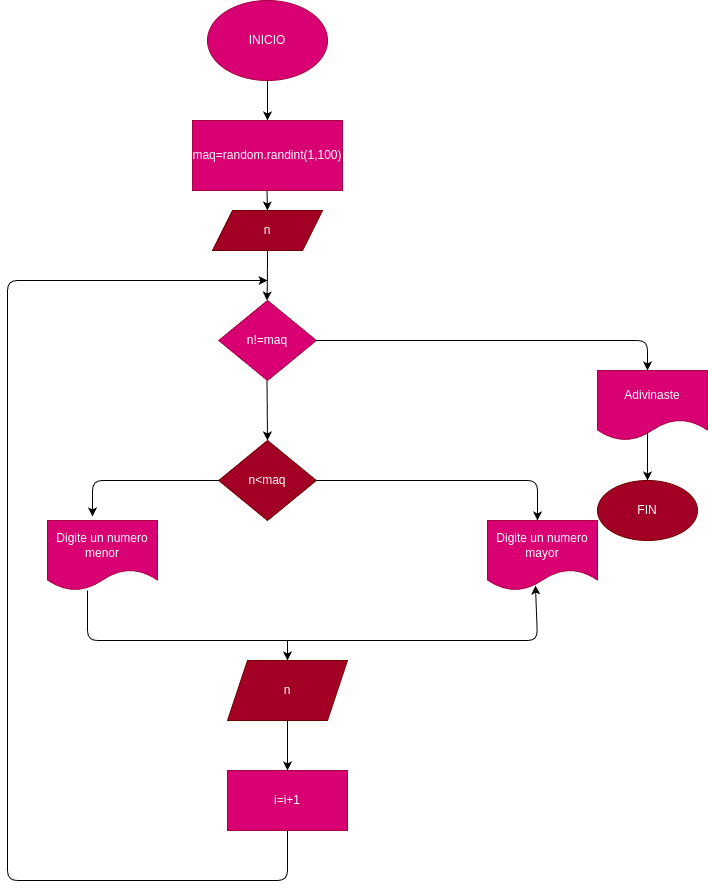

The diagram above was exported from draw.io. Its source (the exported page's mxGraphModel, read from the mxfile embedded in the PNG):
<mxGraphModel dx="1489" dy="461" grid="1" gridSize="10" guides="1" tooltips="1" connect="1" arrows="1" fold="1" page="1" pageScale="1" pageWidth="827" pageHeight="1169" math="0" shadow="0">
  <root>
    <mxCell id="0" />
    <mxCell id="1" parent="0" />
    <mxCell id="2" value="INICIO" style="ellipse;whiteSpace=wrap;html=1;fillColor=#d80073;fontColor=#ffffff;strokeColor=#A50040;" vertex="1" parent="1">
      <mxGeometry x="200" y="80" width="120" height="80" as="geometry" />
    </mxCell>
    <mxCell id="7" value="n" style="shape=parallelogram;perimeter=parallelogramPerimeter;whiteSpace=wrap;html=1;fixedSize=1;fillColor=#a20025;fontColor=#ffffff;strokeColor=#6F0000;" vertex="1" parent="1">
      <mxGeometry x="205" y="290" width="110" height="40" as="geometry" />
    </mxCell>
    <mxCell id="8" value="" style="endArrow=classic;html=1;" edge="1" parent="1">
      <mxGeometry width="50" height="50" relative="1" as="geometry">
        <mxPoint x="260" y="160" as="sourcePoint" />
        <mxPoint x="260" y="200" as="targetPoint" />
      </mxGeometry>
    </mxCell>
    <mxCell id="9" value="" style="endArrow=classic;html=1;" edge="1" parent="1" target="10">
      <mxGeometry width="50" height="50" relative="1" as="geometry">
        <mxPoint x="260" y="240" as="sourcePoint" />
        <mxPoint x="260" y="280" as="targetPoint" />
      </mxGeometry>
    </mxCell>
    <mxCell id="10" value="maq=random.randint(1,100)" style="rounded=0;whiteSpace=wrap;html=1;fillColor=#d80073;fontColor=#ffffff;strokeColor=#A50040;" vertex="1" parent="1">
      <mxGeometry x="185" y="200" width="150" height="70" as="geometry" />
    </mxCell>
    <mxCell id="11" value="" style="endArrow=classic;html=1;exitX=0.5;exitY=1;exitDx=0;exitDy=0;" edge="1" parent="1" source="7">
      <mxGeometry width="50" height="50" relative="1" as="geometry">
        <mxPoint x="259.5" y="340" as="sourcePoint" />
        <mxPoint x="259.5" y="380" as="targetPoint" />
        <Array as="points">
          <mxPoint x="260" y="350" />
        </Array>
      </mxGeometry>
    </mxCell>
    <mxCell id="16" value="n&amp;lt;maq" style="rhombus;whiteSpace=wrap;html=1;fillColor=#a20025;fontColor=#ffffff;strokeColor=#6F0000;" vertex="1" parent="1">
      <mxGeometry x="211.25" y="520" width="97.5" height="80" as="geometry" />
    </mxCell>
    <mxCell id="22" value="" style="endArrow=classic;html=1;" edge="1" parent="1">
      <mxGeometry width="50" height="50" relative="1" as="geometry">
        <mxPoint x="259.5" y="460" as="sourcePoint" />
        <mxPoint x="260" y="520" as="targetPoint" />
      </mxGeometry>
    </mxCell>
    <mxCell id="24" value="" style="endArrow=classic;html=1;exitX=1;exitY=0.5;exitDx=0;exitDy=0;" edge="1" parent="1">
      <mxGeometry width="50" height="50" relative="1" as="geometry">
        <mxPoint x="308.75" y="560" as="sourcePoint" />
        <mxPoint x="530" y="600" as="targetPoint" />
        <Array as="points">
          <mxPoint x="530" y="560" />
        </Array>
      </mxGeometry>
    </mxCell>
    <mxCell id="30" value="" style="endArrow=classic;html=1;" edge="1" parent="1">
      <mxGeometry width="50" height="50" relative="1" as="geometry">
        <mxPoint x="280" y="910" as="sourcePoint" />
        <mxPoint x="260" y="360" as="targetPoint" />
        <Array as="points">
          <mxPoint x="280" y="960" />
          <mxPoint y="960" />
          <mxPoint y="360" />
        </Array>
      </mxGeometry>
    </mxCell>
    <mxCell id="32" value="n!=maq" style="rhombus;whiteSpace=wrap;html=1;fillColor=#d80073;fontColor=#ffffff;strokeColor=#A50040;" vertex="1" parent="1">
      <mxGeometry x="211.25" y="380" width="97.5" height="80" as="geometry" />
    </mxCell>
    <mxCell id="39" value="" style="endArrow=classic;html=1;exitX=1;exitY=0.5;exitDx=0;exitDy=0;" edge="1" parent="1">
      <mxGeometry width="50" height="50" relative="1" as="geometry">
        <mxPoint x="308.75" y="420" as="sourcePoint" />
        <mxPoint x="640" y="450" as="targetPoint" />
        <Array as="points">
          <mxPoint x="640" y="420" />
        </Array>
      </mxGeometry>
    </mxCell>
    <mxCell id="41" value="Digite un numero mayor" style="shape=document;whiteSpace=wrap;html=1;boundedLbl=1;fillColor=#d80073;fontColor=#ffffff;strokeColor=#A50040;" vertex="1" parent="1">
      <mxGeometry x="480" y="600" width="110" height="70" as="geometry" />
    </mxCell>
    <mxCell id="43" value="Digite un numero menor" style="shape=document;whiteSpace=wrap;html=1;boundedLbl=1;fillColor=#d80073;fontColor=#ffffff;strokeColor=#A50040;" vertex="1" parent="1">
      <mxGeometry x="40" y="600" width="110" height="70" as="geometry" />
    </mxCell>
    <mxCell id="45" value="" style="endArrow=classic;html=1;entryX=0.409;entryY=-0.057;entryDx=0;entryDy=0;entryPerimeter=0;" edge="1" parent="1" target="43">
      <mxGeometry width="50" height="50" relative="1" as="geometry">
        <mxPoint x="211.25" y="560" as="sourcePoint" />
        <mxPoint x="261.25" y="510" as="targetPoint" />
        <Array as="points">
          <mxPoint x="85" y="560" />
        </Array>
      </mxGeometry>
    </mxCell>
    <mxCell id="47" value="" style="endArrow=classic;html=1;entryX=0.436;entryY=0.929;entryDx=0;entryDy=0;entryPerimeter=0;" edge="1" parent="1" target="41">
      <mxGeometry width="50" height="50" relative="1" as="geometry">
        <mxPoint x="80" y="670" as="sourcePoint" />
        <mxPoint x="130" y="620" as="targetPoint" />
        <Array as="points">
          <mxPoint x="80" y="720" />
          <mxPoint x="530" y="720" />
        </Array>
      </mxGeometry>
    </mxCell>
    <mxCell id="49" value="" style="endArrow=classic;html=1;" edge="1" parent="1">
      <mxGeometry width="50" height="50" relative="1" as="geometry">
        <mxPoint x="259.5" y="270" as="sourcePoint" />
        <mxPoint x="260" y="290" as="targetPoint" />
      </mxGeometry>
    </mxCell>
    <mxCell id="50" value="Adivinaste" style="shape=document;whiteSpace=wrap;html=1;boundedLbl=1;fillColor=#d80073;fontColor=#ffffff;strokeColor=#A50040;" vertex="1" parent="1">
      <mxGeometry x="590" y="450" width="110" height="70" as="geometry" />
    </mxCell>
    <mxCell id="54" value="n" style="shape=parallelogram;perimeter=parallelogramPerimeter;whiteSpace=wrap;html=1;fixedSize=1;fillColor=#a20025;fontColor=#ffffff;strokeColor=#6F0000;" vertex="1" parent="1">
      <mxGeometry x="220" y="740" width="120" height="60" as="geometry" />
    </mxCell>
    <mxCell id="55" value="" style="endArrow=classic;html=1;entryX=0.5;entryY=0;entryDx=0;entryDy=0;" edge="1" parent="1" target="54">
      <mxGeometry width="50" height="50" relative="1" as="geometry">
        <mxPoint x="280" y="720" as="sourcePoint" />
        <mxPoint x="330" y="670" as="targetPoint" />
      </mxGeometry>
    </mxCell>
    <mxCell id="57" value="i=i+1" style="rounded=0;whiteSpace=wrap;html=1;fillColor=#d80073;fontColor=#ffffff;strokeColor=#A50040;" vertex="1" parent="1">
      <mxGeometry x="220" y="850" width="120" height="60" as="geometry" />
    </mxCell>
    <mxCell id="58" value="" style="endArrow=classic;html=1;entryX=0.5;entryY=0;entryDx=0;entryDy=0;" edge="1" parent="1" target="59">
      <mxGeometry width="50" height="50" relative="1" as="geometry">
        <mxPoint x="640" y="510" as="sourcePoint" />
        <mxPoint x="640" y="570" as="targetPoint" />
        <Array as="points" />
      </mxGeometry>
    </mxCell>
    <mxCell id="59" value="FIN" style="ellipse;whiteSpace=wrap;html=1;fillColor=#a20025;fontColor=#ffffff;strokeColor=#6F0000;" vertex="1" parent="1">
      <mxGeometry x="590" y="560" width="100" height="60" as="geometry" />
    </mxCell>
    <mxCell id="60" value="" style="endArrow=classic;html=1;entryX=0.5;entryY=0;entryDx=0;entryDy=0;" edge="1" parent="1" target="57">
      <mxGeometry width="50" height="50" relative="1" as="geometry">
        <mxPoint x="280" y="800" as="sourcePoint" />
        <mxPoint x="330" y="750" as="targetPoint" />
      </mxGeometry>
    </mxCell>
  </root>
</mxGraphModel>